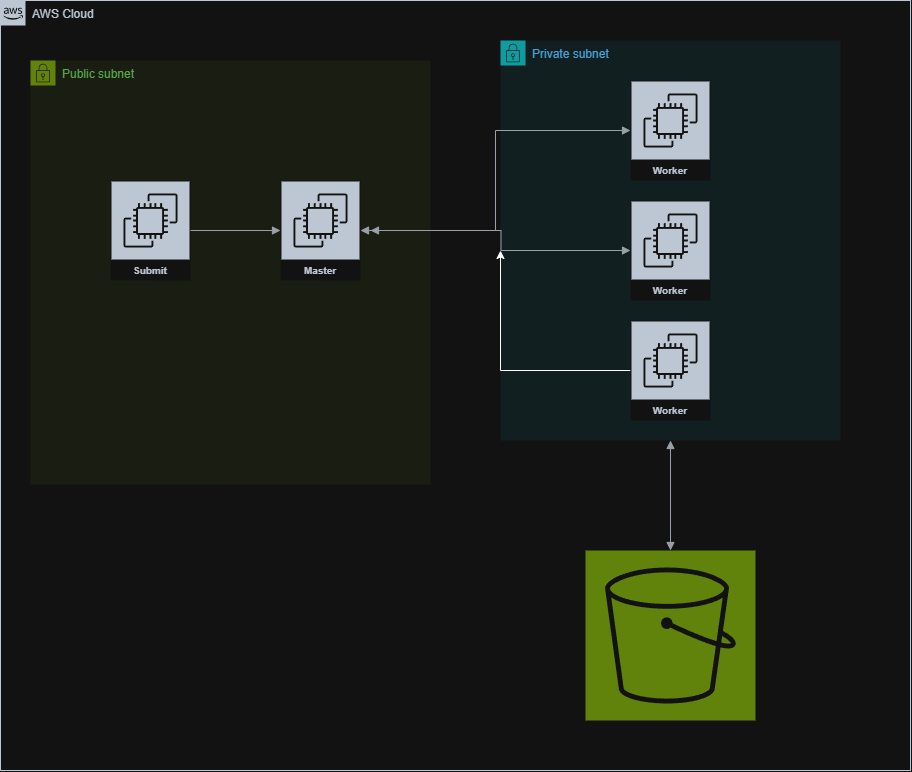

The diagram above was exported from draw.io. Its source (the exported page's mxGraphModel, read from the mxfile embedded in the PNG):
<mxGraphModel dx="1310" dy="752" grid="1" gridSize="10" guides="1" tooltips="1" connect="1" arrows="1" fold="1" page="1" pageScale="1" pageWidth="1169" pageHeight="827" math="0" shadow="0">
  <root>
    <mxCell id="0" />
    <mxCell id="1" parent="0" />
    <mxCell id="p-5-zpcp0CY4rEjG_-Ia-1" parent="1" style="points=[[0,0],[0.25,0],[0.5,0],[0.75,0],[1,0],[1,0.25],[1,0.5],[1,0.75],[1,1],[0.75,1],[0.5,1],[0.25,1],[0,1],[0,0.75],[0,0.5],[0,0.25]];outlineConnect=0;gradientColor=none;html=1;whiteSpace=wrap;fontSize=12;fontStyle=0;container=1;pointerEvents=0;collapsible=0;recursiveResize=0;shape=mxgraph.aws4.group;grIcon=mxgraph.aws4.group_aws_cloud_alt;strokeColor=#232F3E;fillColor=none;verticalAlign=top;align=left;spacingLeft=30;fontColor=#232F3E;dashed=0;" value="AWS Cloud" vertex="1">
      <mxGeometry height="770" width="910" x="140" y="70" as="geometry" />
    </mxCell>
    <mxCell id="p-5-zpcp0CY4rEjG_-Ia-2" parent="p-5-zpcp0CY4rEjG_-Ia-1" style="points=[[0,0],[0.25,0],[0.5,0],[0.75,0],[1,0],[1,0.25],[1,0.5],[1,0.75],[1,1],[0.75,1],[0.5,1],[0.25,1],[0,1],[0,0.75],[0,0.5],[0,0.25]];outlineConnect=0;gradientColor=none;html=1;whiteSpace=wrap;fontSize=12;fontStyle=0;container=1;pointerEvents=0;collapsible=0;recursiveResize=0;shape=mxgraph.aws4.group;grIcon=mxgraph.aws4.group_security_group;grStroke=0;strokeColor=#00A4A6;fillColor=#E6F6F7;verticalAlign=top;align=left;spacingLeft=30;fontColor=#147EBA;dashed=0;" value="Private subnet" vertex="1">
      <mxGeometry height="400" width="340" x="500" y="40" as="geometry" />
    </mxCell>
    <mxCell id="p-5-zpcp0CY4rEjG_-Ia-9" parent="p-5-zpcp0CY4rEjG_-Ia-2" style="sketch=0;outlineConnect=0;fontColor=#232F3E;gradientColor=none;strokeColor=#ffffff;fillColor=#232F3E;dashed=0;verticalLabelPosition=middle;verticalAlign=bottom;align=center;html=1;whiteSpace=wrap;fontSize=10;fontStyle=1;spacing=3;shape=mxgraph.aws4.productIcon;prIcon=mxgraph.aws4.ec2;" value="Worker" vertex="1">
      <mxGeometry height="100" width="80" x="130" y="40" as="geometry" />
    </mxCell>
    <mxCell id="p-5-zpcp0CY4rEjG_-Ia-10" parent="p-5-zpcp0CY4rEjG_-Ia-2" style="sketch=0;outlineConnect=0;fontColor=#232F3E;gradientColor=none;strokeColor=#ffffff;fillColor=#232F3E;dashed=0;verticalLabelPosition=middle;verticalAlign=bottom;align=center;html=1;whiteSpace=wrap;fontSize=10;fontStyle=1;spacing=3;shape=mxgraph.aws4.productIcon;prIcon=mxgraph.aws4.ec2;" value="Worker" vertex="1">
      <mxGeometry height="100" width="80" x="130" y="160" as="geometry" />
    </mxCell>
    <mxCell id="p-5-zpcp0CY4rEjG_-Ia-23" edge="1" parent="p-5-zpcp0CY4rEjG_-Ia-2" source="p-5-zpcp0CY4rEjG_-Ia-11" style="edgeStyle=orthogonalEdgeStyle;rounded=0;orthogonalLoop=1;jettySize=auto;html=1;">
      <mxGeometry relative="1" as="geometry">
        <mxPoint y="210" as="targetPoint" />
      </mxGeometry>
    </mxCell>
    <mxCell id="p-5-zpcp0CY4rEjG_-Ia-11" parent="p-5-zpcp0CY4rEjG_-Ia-2" style="sketch=0;outlineConnect=0;fontColor=#232F3E;gradientColor=none;strokeColor=#ffffff;fillColor=#232F3E;dashed=0;verticalLabelPosition=middle;verticalAlign=bottom;align=center;html=1;whiteSpace=wrap;fontSize=10;fontStyle=1;spacing=3;shape=mxgraph.aws4.productIcon;prIcon=mxgraph.aws4.ec2;" value="Worker" vertex="1">
      <mxGeometry height="100" width="80" x="130" y="280" as="geometry" />
    </mxCell>
    <mxCell id="p-5-zpcp0CY4rEjG_-Ia-4" parent="p-5-zpcp0CY4rEjG_-Ia-1" style="points=[[0,0],[0.25,0],[0.5,0],[0.75,0],[1,0],[1,0.25],[1,0.5],[1,0.75],[1,1],[0.75,1],[0.5,1],[0.25,1],[0,1],[0,0.75],[0,0.5],[0,0.25]];outlineConnect=0;gradientColor=none;html=1;whiteSpace=wrap;fontSize=12;fontStyle=0;container=1;pointerEvents=0;collapsible=0;recursiveResize=0;shape=mxgraph.aws4.group;grIcon=mxgraph.aws4.group_security_group;grStroke=0;strokeColor=#7AA116;fillColor=#F2F6E8;verticalAlign=top;align=left;spacingLeft=30;fontColor=#248814;dashed=0;" value="Public subnet" vertex="1">
      <mxGeometry height="424" width="400" x="30" y="60" as="geometry" />
    </mxCell>
    <mxCell id="p-5-zpcp0CY4rEjG_-Ia-7" parent="p-5-zpcp0CY4rEjG_-Ia-4" style="sketch=0;outlineConnect=0;fontColor=#232F3E;gradientColor=none;strokeColor=#ffffff;fillColor=#232F3E;dashed=0;verticalLabelPosition=middle;verticalAlign=bottom;align=center;html=1;whiteSpace=wrap;fontSize=10;fontStyle=1;spacing=3;shape=mxgraph.aws4.productIcon;prIcon=mxgraph.aws4.ec2;" value="Submit" vertex="1">
      <mxGeometry height="100" width="80" x="80" y="120" as="geometry" />
    </mxCell>
    <mxCell id="p-5-zpcp0CY4rEjG_-Ia-8" parent="p-5-zpcp0CY4rEjG_-Ia-4" style="sketch=0;outlineConnect=0;fontColor=#232F3E;gradientColor=none;strokeColor=#ffffff;fillColor=#232F3E;dashed=0;verticalLabelPosition=middle;verticalAlign=bottom;align=center;html=1;whiteSpace=wrap;fontSize=10;fontStyle=1;spacing=3;shape=mxgraph.aws4.productIcon;prIcon=mxgraph.aws4.ec2;" value="Master" vertex="1">
      <mxGeometry height="100" width="80" x="250" y="120" as="geometry" />
    </mxCell>
    <mxCell id="p-5-zpcp0CY4rEjG_-Ia-16" edge="1" parent="p-5-zpcp0CY4rEjG_-Ia-4" source="p-5-zpcp0CY4rEjG_-Ia-8" style="edgeStyle=orthogonalEdgeStyle;html=1;endArrow=none;elbow=vertical;startArrow=block;startFill=1;strokeColor=#545B64;rounded=0;" target="p-5-zpcp0CY4rEjG_-Ia-7" value="">
      <mxGeometry relative="1" width="100" as="geometry">
        <mxPoint x="440" y="340" as="sourcePoint" />
        <mxPoint x="540" y="340" as="targetPoint" />
      </mxGeometry>
    </mxCell>
    <mxCell id="p-5-zpcp0CY4rEjG_-Ia-13" parent="p-5-zpcp0CY4rEjG_-Ia-1" style="sketch=0;points=[[0,0,0],[0.25,0,0],[0.5,0,0],[0.75,0,0],[1,0,0],[0,1,0],[0.25,1,0],[0.5,1,0],[0.75,1,0],[1,1,0],[0,0.25,0],[0,0.5,0],[0,0.75,0],[1,0.25,0],[1,0.5,0],[1,0.75,0]];outlineConnect=0;fontColor=#232F3E;fillColor=#7AA116;strokeColor=#ffffff;dashed=0;verticalLabelPosition=bottom;verticalAlign=top;align=center;html=1;fontSize=12;fontStyle=0;aspect=fixed;shape=mxgraph.aws4.resourceIcon;resIcon=mxgraph.aws4.s3;" value="" vertex="1">
      <mxGeometry height="170" width="170" x="585" y="550" as="geometry" />
    </mxCell>
    <mxCell id="p-5-zpcp0CY4rEjG_-Ia-14" edge="1" parent="p-5-zpcp0CY4rEjG_-Ia-1" source="p-5-zpcp0CY4rEjG_-Ia-13" style="edgeStyle=orthogonalEdgeStyle;html=1;endArrow=block;elbow=vertical;startArrow=block;startFill=1;endFill=1;strokeColor=#545B64;rounded=0;exitX=0.5;exitY=0;exitDx=0;exitDy=0;exitPerimeter=0;entryX=0.5;entryY=1;entryDx=0;entryDy=0;" target="p-5-zpcp0CY4rEjG_-Ia-2" value="">
      <mxGeometry relative="1" width="100" as="geometry">
        <mxPoint x="470" y="400" as="sourcePoint" />
        <mxPoint x="570" y="400" as="targetPoint" />
      </mxGeometry>
    </mxCell>
    <mxCell id="p-5-zpcp0CY4rEjG_-Ia-17" edge="1" parent="p-5-zpcp0CY4rEjG_-Ia-1" source="p-5-zpcp0CY4rEjG_-Ia-8" style="edgeStyle=orthogonalEdgeStyle;html=1;endArrow=block;elbow=vertical;startArrow=block;startFill=1;endFill=1;strokeColor=#545B64;rounded=0;" target="p-5-zpcp0CY4rEjG_-Ia-9" value="">
      <mxGeometry relative="1" width="100" as="geometry">
        <mxPoint x="470" y="400" as="sourcePoint" />
        <mxPoint x="570" y="400" as="targetPoint" />
      </mxGeometry>
    </mxCell>
    <mxCell id="p-5-zpcp0CY4rEjG_-Ia-18" edge="1" parent="1" style="edgeStyle=orthogonalEdgeStyle;html=1;endArrow=block;elbow=vertical;startArrow=block;startFill=1;endFill=1;strokeColor=#545B64;rounded=0;" target="p-5-zpcp0CY4rEjG_-Ia-10" value="">
      <mxGeometry relative="1" width="100" as="geometry">
        <mxPoint x="510" y="300" as="sourcePoint" />
        <mxPoint x="710" y="470" as="targetPoint" />
      </mxGeometry>
    </mxCell>
  </root>
</mxGraphModel>